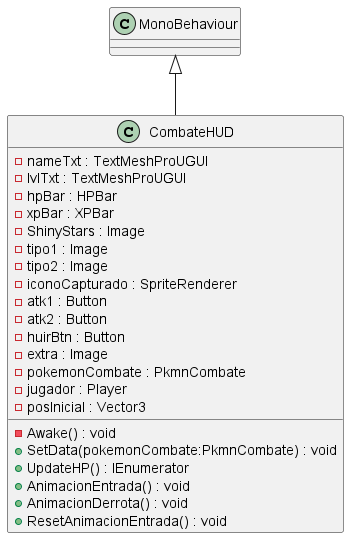

The diagram above was rendered by PlantUML. Its source (embedded in the PNG):
@startuml
class CombateHUD {
    - nameTxt : TextMeshProUGUI
    - lvlTxt : TextMeshProUGUI
    - hpBar : HPBar
    - xpBar : XPBar
    - ShinyStars : Image
    - tipo1 : Image
    - tipo2 : Image
    - iconoCapturado : SpriteRenderer
    - atk1 : Button
    - atk2 : Button
    - huirBtn : Button
    - extra : Image
    - pokemonCombate : PkmnCombate
    - jugador : Player
    - posInicial : Vector3
    - Awake() : void
    + SetData(pokemonCombate:PkmnCombate) : void
    + UpdateHP() : IEnumerator
    + AnimacionEntrada() : void
    + AnimacionDerrota() : void
    + ResetAnimacionEntrada() : void
}
MonoBehaviour <|-- CombateHUD
@enduml